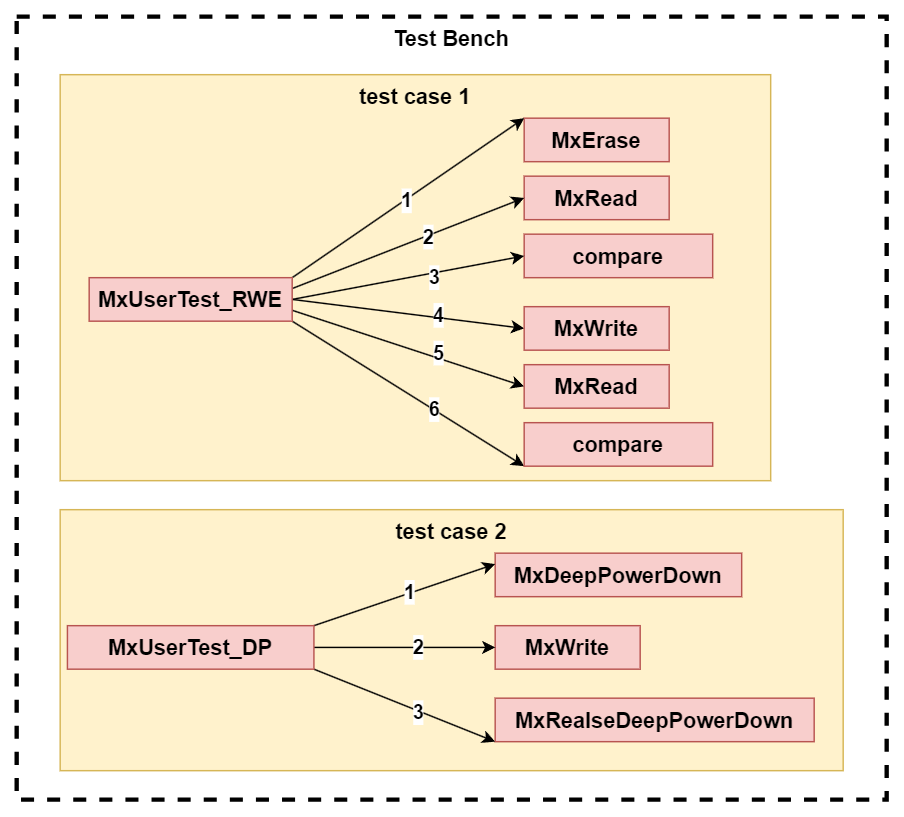

The diagram above was exported from draw.io. Its source (the exported page's mxGraphModel, read from the mxfile embedded in the PNG):
<mxGraphModel dx="1834" dy="836" grid="1" gridSize="10" guides="1" tooltips="1" connect="1" arrows="1" fold="1" page="0" pageScale="1" pageWidth="827" pageHeight="1169" math="0" shadow="0">
  <root>
    <mxCell id="0" />
    <mxCell id="1" parent="0" />
    <mxCell id="t4lTbnx6Mn0Wz-NhQw-Y-35" value="Test Bench" style="rounded=0;whiteSpace=wrap;html=1;dashed=1;strokeWidth=3;verticalAlign=top;fontSize=15;fontStyle=1" vertex="1" parent="1">
      <mxGeometry x="-260" y="260" width="600" height="540" as="geometry" />
    </mxCell>
    <mxCell id="t4lTbnx6Mn0Wz-NhQw-Y-34" value="&lt;font style=&quot;font-size: 15px;&quot;&gt;&lt;b&gt;test case 2&lt;/b&gt;&lt;/font&gt;" style="rounded=0;whiteSpace=wrap;html=1;fillColor=#fff2cc;strokeColor=#d6b656;verticalAlign=top;" vertex="1" parent="1">
      <mxGeometry x="-230" y="600" width="540" height="180" as="geometry" />
    </mxCell>
    <mxCell id="t4lTbnx6Mn0Wz-NhQw-Y-33" value="&lt;font style=&quot;font-size: 15px;&quot;&gt;&lt;b&gt;test case 1&lt;/b&gt;&lt;/font&gt;" style="rounded=0;whiteSpace=wrap;html=1;fillColor=#fff2cc;strokeColor=#d6b656;verticalAlign=top;" vertex="1" parent="1">
      <mxGeometry x="-230" y="300" width="490" height="280" as="geometry" />
    </mxCell>
    <mxCell id="t4lTbnx6Mn0Wz-NhQw-Y-1" value="MxRead" style="text;html=1;align=center;verticalAlign=middle;whiteSpace=wrap;rounded=0;strokeColor=#b85450;fillColor=#f8cecc;fontSize=15;fontStyle=1" vertex="1" parent="1">
      <mxGeometry x="90" y="370" width="100" height="30" as="geometry" />
    </mxCell>
    <mxCell id="t4lTbnx6Mn0Wz-NhQw-Y-2" value="MxWrite" style="text;html=1;align=center;verticalAlign=middle;whiteSpace=wrap;rounded=0;strokeColor=#b85450;fillColor=#f8cecc;fontSize=15;fontStyle=1" vertex="1" parent="1">
      <mxGeometry x="70" y="680" width="100" height="30" as="geometry" />
    </mxCell>
    <mxCell id="t4lTbnx6Mn0Wz-NhQw-Y-3" value="MxErase" style="text;html=1;align=center;verticalAlign=middle;whiteSpace=wrap;rounded=0;strokeColor=#b85450;fillColor=#f8cecc;fontSize=15;fontStyle=1" vertex="1" parent="1">
      <mxGeometry x="90" y="330" width="100" height="30" as="geometry" />
    </mxCell>
    <mxCell id="t4lTbnx6Mn0Wz-NhQw-Y-5" value="MxDeepPowerDown" style="text;html=1;align=center;verticalAlign=middle;whiteSpace=wrap;rounded=0;strokeColor=#b85450;fillColor=#f8cecc;fontSize=15;fontStyle=1" vertex="1" parent="1">
      <mxGeometry x="70" y="630" width="170" height="30" as="geometry" />
    </mxCell>
    <mxCell id="t4lTbnx6Mn0Wz-NhQw-Y-6" value="MxRealseDeepPowerDown" style="text;html=1;align=center;verticalAlign=middle;whiteSpace=wrap;rounded=0;strokeColor=#b85450;fillColor=#f8cecc;fontSize=15;fontStyle=1" vertex="1" parent="1">
      <mxGeometry x="70" y="730" width="220" height="30" as="geometry" />
    </mxCell>
    <mxCell id="t4lTbnx6Mn0Wz-NhQw-Y-7" value="compare" style="text;html=1;align=center;verticalAlign=middle;whiteSpace=wrap;rounded=0;strokeColor=#b85450;fillColor=#f8cecc;fontSize=15;fontStyle=1" vertex="1" parent="1">
      <mxGeometry x="90" y="410" width="130" height="30" as="geometry" />
    </mxCell>
    <mxCell id="t4lTbnx6Mn0Wz-NhQw-Y-21" style="rounded=0;orthogonalLoop=1;jettySize=auto;html=1;exitX=1;exitY=0;exitDx=0;exitDy=0;entryX=0;entryY=0;entryDx=0;entryDy=0;" edge="1" parent="1" source="t4lTbnx6Mn0Wz-NhQw-Y-9" target="t4lTbnx6Mn0Wz-NhQw-Y-3">
      <mxGeometry relative="1" as="geometry" />
    </mxCell>
    <mxCell id="t4lTbnx6Mn0Wz-NhQw-Y-27" value="1" style="edgeLabel;html=1;align=center;verticalAlign=middle;resizable=0;points=[];fontSize=14;fontStyle=1" vertex="1" connectable="0" parent="t4lTbnx6Mn0Wz-NhQw-Y-21">
      <mxGeometry x="-0.0286" y="-1" relative="1" as="geometry">
        <mxPoint y="-1" as="offset" />
      </mxGeometry>
    </mxCell>
    <mxCell id="t4lTbnx6Mn0Wz-NhQw-Y-22" style="rounded=0;orthogonalLoop=1;jettySize=auto;html=1;exitX=1;exitY=1;exitDx=0;exitDy=0;entryX=0;entryY=1;entryDx=0;entryDy=0;" edge="1" parent="1" source="t4lTbnx6Mn0Wz-NhQw-Y-9" target="t4lTbnx6Mn0Wz-NhQw-Y-20">
      <mxGeometry relative="1" as="geometry" />
    </mxCell>
    <mxCell id="t4lTbnx6Mn0Wz-NhQw-Y-32" value="6" style="edgeLabel;html=1;align=center;verticalAlign=middle;resizable=0;points=[];fontSize=14;fontStyle=1" vertex="1" connectable="0" parent="t4lTbnx6Mn0Wz-NhQw-Y-22">
      <mxGeometry x="0.2236" relative="1" as="geometry">
        <mxPoint as="offset" />
      </mxGeometry>
    </mxCell>
    <mxCell id="t4lTbnx6Mn0Wz-NhQw-Y-23" style="rounded=0;orthogonalLoop=1;jettySize=auto;html=1;exitX=1;exitY=0.25;exitDx=0;exitDy=0;entryX=0;entryY=0.5;entryDx=0;entryDy=0;" edge="1" parent="1" source="t4lTbnx6Mn0Wz-NhQw-Y-9" target="t4lTbnx6Mn0Wz-NhQw-Y-1">
      <mxGeometry relative="1" as="geometry" />
    </mxCell>
    <mxCell id="t4lTbnx6Mn0Wz-NhQw-Y-28" value="2" style="edgeLabel;html=1;align=center;verticalAlign=middle;resizable=0;points=[];fontSize=14;fontStyle=1" vertex="1" connectable="0" parent="t4lTbnx6Mn0Wz-NhQw-Y-23">
      <mxGeometry x="0.1632" relative="1" as="geometry">
        <mxPoint as="offset" />
      </mxGeometry>
    </mxCell>
    <mxCell id="t4lTbnx6Mn0Wz-NhQw-Y-24" style="rounded=0;orthogonalLoop=1;jettySize=auto;html=1;exitX=1;exitY=0.5;exitDx=0;exitDy=0;entryX=0;entryY=0.5;entryDx=0;entryDy=0;" edge="1" parent="1" source="t4lTbnx6Mn0Wz-NhQw-Y-9" target="t4lTbnx6Mn0Wz-NhQw-Y-7">
      <mxGeometry relative="1" as="geometry" />
    </mxCell>
    <mxCell id="t4lTbnx6Mn0Wz-NhQw-Y-29" value="3" style="edgeLabel;html=1;align=center;verticalAlign=middle;resizable=0;points=[];fontSize=14;fontStyle=1" vertex="1" connectable="0" parent="t4lTbnx6Mn0Wz-NhQw-Y-24">
      <mxGeometry x="0.2174" y="-3" relative="1" as="geometry">
        <mxPoint as="offset" />
      </mxGeometry>
    </mxCell>
    <mxCell id="t4lTbnx6Mn0Wz-NhQw-Y-25" style="rounded=0;orthogonalLoop=1;jettySize=auto;html=1;exitX=1;exitY=0.5;exitDx=0;exitDy=0;entryX=0;entryY=0.5;entryDx=0;entryDy=0;" edge="1" parent="1" source="t4lTbnx6Mn0Wz-NhQw-Y-9" target="t4lTbnx6Mn0Wz-NhQw-Y-18">
      <mxGeometry relative="1" as="geometry" />
    </mxCell>
    <mxCell id="t4lTbnx6Mn0Wz-NhQw-Y-30" value="4" style="edgeLabel;html=1;align=center;verticalAlign=middle;resizable=0;points=[];fontSize=14;fontStyle=1" vertex="1" connectable="0" parent="t4lTbnx6Mn0Wz-NhQw-Y-25">
      <mxGeometry x="0.2477" y="1" relative="1" as="geometry">
        <mxPoint y="-1" as="offset" />
      </mxGeometry>
    </mxCell>
    <mxCell id="t4lTbnx6Mn0Wz-NhQw-Y-26" style="rounded=0;orthogonalLoop=1;jettySize=auto;html=1;exitX=1;exitY=0.75;exitDx=0;exitDy=0;entryX=0;entryY=0.5;entryDx=0;entryDy=0;" edge="1" parent="1" source="t4lTbnx6Mn0Wz-NhQw-Y-9" target="t4lTbnx6Mn0Wz-NhQw-Y-19">
      <mxGeometry relative="1" as="geometry" />
    </mxCell>
    <mxCell id="t4lTbnx6Mn0Wz-NhQw-Y-31" value="5" style="edgeLabel;html=1;align=center;verticalAlign=middle;resizable=0;points=[];fontSize=14;fontStyle=1" vertex="1" connectable="0" parent="t4lTbnx6Mn0Wz-NhQw-Y-26">
      <mxGeometry x="0.234" y="4" relative="1" as="geometry">
        <mxPoint as="offset" />
      </mxGeometry>
    </mxCell>
    <mxCell id="t4lTbnx6Mn0Wz-NhQw-Y-9" value="MxUserTest_RWE" style="text;html=1;align=center;verticalAlign=middle;whiteSpace=wrap;rounded=0;strokeColor=#b85450;fillColor=#f8cecc;fontSize=15;fontStyle=1" vertex="1" parent="1">
      <mxGeometry x="-210" y="440" width="140" height="30" as="geometry" />
    </mxCell>
    <mxCell id="t4lTbnx6Mn0Wz-NhQw-Y-11" style="rounded=0;orthogonalLoop=1;jettySize=auto;html=1;exitX=1;exitY=0;exitDx=0;exitDy=0;entryX=0;entryY=0.25;entryDx=0;entryDy=0;" edge="1" parent="1" source="t4lTbnx6Mn0Wz-NhQw-Y-10" target="t4lTbnx6Mn0Wz-NhQw-Y-5">
      <mxGeometry relative="1" as="geometry" />
    </mxCell>
    <mxCell id="t4lTbnx6Mn0Wz-NhQw-Y-15" value="1" style="edgeLabel;html=1;align=center;verticalAlign=middle;resizable=0;points=[];fontSize=14;fontStyle=1" vertex="1" connectable="0" parent="t4lTbnx6Mn0Wz-NhQw-Y-11">
      <mxGeometry x="0.0444" y="1" relative="1" as="geometry">
        <mxPoint as="offset" />
      </mxGeometry>
    </mxCell>
    <mxCell id="t4lTbnx6Mn0Wz-NhQw-Y-12" style="rounded=0;orthogonalLoop=1;jettySize=auto;html=1;exitX=1;exitY=1;exitDx=0;exitDy=0;entryX=0;entryY=1;entryDx=0;entryDy=0;" edge="1" parent="1" source="t4lTbnx6Mn0Wz-NhQw-Y-10" target="t4lTbnx6Mn0Wz-NhQw-Y-6">
      <mxGeometry relative="1" as="geometry" />
    </mxCell>
    <mxCell id="t4lTbnx6Mn0Wz-NhQw-Y-17" value="3" style="edgeLabel;html=1;align=center;verticalAlign=middle;resizable=0;points=[];fontSize=14;fontStyle=1" vertex="1" connectable="0" parent="t4lTbnx6Mn0Wz-NhQw-Y-12">
      <mxGeometry x="0.1448" y="-1" relative="1" as="geometry">
        <mxPoint as="offset" />
      </mxGeometry>
    </mxCell>
    <mxCell id="t4lTbnx6Mn0Wz-NhQw-Y-13" style="edgeStyle=orthogonalEdgeStyle;rounded=0;orthogonalLoop=1;jettySize=auto;html=1;exitX=1;exitY=0.5;exitDx=0;exitDy=0;entryX=0;entryY=0.5;entryDx=0;entryDy=0;" edge="1" parent="1" source="t4lTbnx6Mn0Wz-NhQw-Y-10" target="t4lTbnx6Mn0Wz-NhQw-Y-2">
      <mxGeometry relative="1" as="geometry" />
    </mxCell>
    <mxCell id="t4lTbnx6Mn0Wz-NhQw-Y-16" value="2" style="edgeLabel;html=1;align=center;verticalAlign=middle;resizable=0;points=[];fontSize=14;fontStyle=1" vertex="1" connectable="0" parent="t4lTbnx6Mn0Wz-NhQw-Y-13">
      <mxGeometry x="0.136" y="1" relative="1" as="geometry">
        <mxPoint as="offset" />
      </mxGeometry>
    </mxCell>
    <mxCell id="t4lTbnx6Mn0Wz-NhQw-Y-10" value="MxUserTest_DP" style="text;html=1;align=center;verticalAlign=middle;whiteSpace=wrap;rounded=0;strokeColor=#b85450;fillColor=#f8cecc;fontSize=15;fontStyle=1" vertex="1" parent="1">
      <mxGeometry x="-225" y="680" width="170" height="30" as="geometry" />
    </mxCell>
    <mxCell id="t4lTbnx6Mn0Wz-NhQw-Y-18" value="MxWrite" style="text;html=1;align=center;verticalAlign=middle;whiteSpace=wrap;rounded=0;strokeColor=#b85450;fillColor=#f8cecc;fontSize=15;fontStyle=1" vertex="1" parent="1">
      <mxGeometry x="90" y="460" width="100" height="30" as="geometry" />
    </mxCell>
    <mxCell id="t4lTbnx6Mn0Wz-NhQw-Y-19" value="MxRead" style="text;html=1;align=center;verticalAlign=middle;whiteSpace=wrap;rounded=0;strokeColor=#b85450;fillColor=#f8cecc;fontSize=15;fontStyle=1" vertex="1" parent="1">
      <mxGeometry x="90" y="500" width="100" height="30" as="geometry" />
    </mxCell>
    <mxCell id="t4lTbnx6Mn0Wz-NhQw-Y-20" value="compare" style="text;html=1;align=center;verticalAlign=middle;whiteSpace=wrap;rounded=0;strokeColor=#b85450;fillColor=#f8cecc;fontSize=15;fontStyle=1" vertex="1" parent="1">
      <mxGeometry x="90" y="540" width="130" height="30" as="geometry" />
    </mxCell>
  </root>
</mxGraphModel>